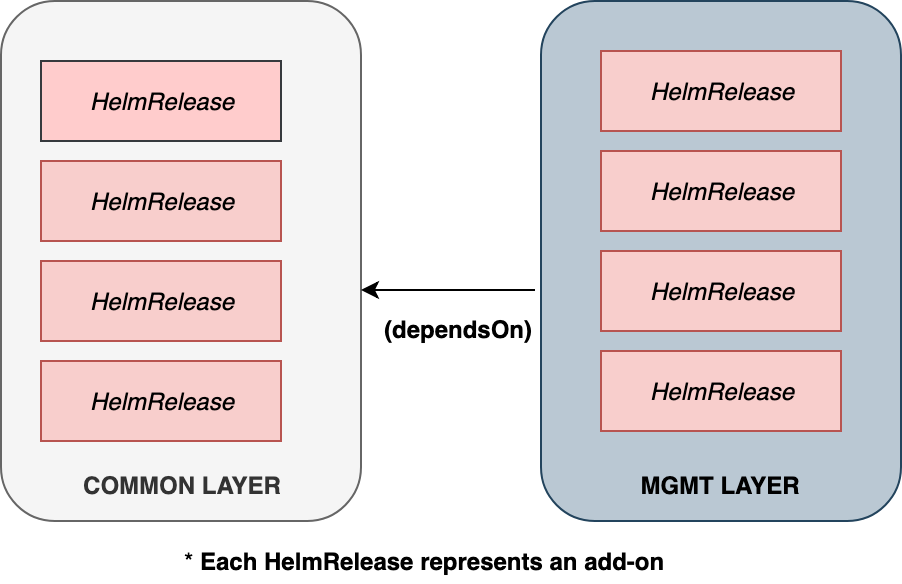

The diagram above was exported from draw.io. Its source (the exported page's mxGraphModel, read from the mxfile embedded in the PNG):
<mxGraphModel dx="946" dy="682" grid="1" gridSize="14" guides="1" tooltips="1" connect="1" arrows="1" fold="1" page="1" pageScale="1" pageWidth="850" pageHeight="1400" math="0" shadow="0">
  <root>
    <mxCell id="0" />
    <mxCell id="1" parent="0" />
    <mxCell id="w8iUl9cQruoeG7Djbvsk-2" value="&lt;br&gt;&lt;br&gt;&lt;br&gt;&lt;br&gt;&lt;br&gt;&lt;br&gt;&lt;br&gt;&lt;br&gt;&lt;br&gt;&lt;br&gt;&lt;br&gt;&lt;br&gt;&lt;br&gt;&lt;br&gt;&lt;br&gt;&lt;b&gt;&lt;br&gt;COMMON LAYER&lt;/b&gt;" style="rounded=1;whiteSpace=wrap;html=1;fillColor=#f5f5f5;strokeColor=#666666;fontColor=#333333;" vertex="1" parent="1">
      <mxGeometry x="120" y="200" width="180" height="260" as="geometry" />
    </mxCell>
    <mxCell id="w8iUl9cQruoeG7Djbvsk-3" value="&lt;i&gt;HelmRelease&lt;/i&gt;" style="rounded=0;whiteSpace=wrap;html=1;fillColor=#ffcccc;strokeColor=#36393d;" vertex="1" parent="1">
      <mxGeometry x="140" y="230" width="120" height="40" as="geometry" />
    </mxCell>
    <mxCell id="w8iUl9cQruoeG7Djbvsk-4" value="&lt;i&gt;HelmRelease&lt;/i&gt;" style="rounded=0;whiteSpace=wrap;html=1;fillColor=#f8cecc;strokeColor=#b85450;" vertex="1" parent="1">
      <mxGeometry x="140" y="280" width="120" height="40" as="geometry" />
    </mxCell>
    <mxCell id="w8iUl9cQruoeG7Djbvsk-5" value="&lt;i&gt;HelmRelease&lt;/i&gt;" style="rounded=0;whiteSpace=wrap;html=1;fillColor=#f8cecc;strokeColor=#b85450;" vertex="1" parent="1">
      <mxGeometry x="140" y="330" width="120" height="40" as="geometry" />
    </mxCell>
    <mxCell id="w8iUl9cQruoeG7Djbvsk-6" value="&lt;i&gt;HelmRelease&lt;/i&gt;" style="rounded=0;whiteSpace=wrap;html=1;fillColor=#f8cecc;strokeColor=#b85450;" vertex="1" parent="1">
      <mxGeometry x="140" y="380" width="120" height="40" as="geometry" />
    </mxCell>
    <mxCell id="w8iUl9cQruoeG7Djbvsk-7" value="&lt;br&gt;&lt;br&gt;&lt;br&gt;&lt;br&gt;&lt;br&gt;&lt;br&gt;&lt;br&gt;&lt;br&gt;&lt;br&gt;&lt;br&gt;&lt;br&gt;&lt;br&gt;&lt;br&gt;&lt;br&gt;&lt;br&gt;&lt;b&gt;&lt;br&gt;MGMT LAYER&lt;/b&gt;" style="rounded=1;whiteSpace=wrap;html=1;fillColor=#bac8d3;strokeColor=#23445d;" vertex="1" parent="1">
      <mxGeometry x="390" y="200" width="180" height="260" as="geometry" />
    </mxCell>
    <mxCell id="w8iUl9cQruoeG7Djbvsk-8" value="&lt;i&gt;HelmRelease&lt;/i&gt;" style="rounded=0;whiteSpace=wrap;html=1;fillColor=#f8cecc;strokeColor=#b85450;" vertex="1" parent="1">
      <mxGeometry x="420" y="225" width="120" height="40" as="geometry" />
    </mxCell>
    <mxCell id="w8iUl9cQruoeG7Djbvsk-9" value="&lt;i&gt;HelmRelease&lt;/i&gt;" style="rounded=0;whiteSpace=wrap;html=1;fillColor=#f8cecc;strokeColor=#b85450;" vertex="1" parent="1">
      <mxGeometry x="420" y="275" width="120" height="40" as="geometry" />
    </mxCell>
    <mxCell id="w8iUl9cQruoeG7Djbvsk-10" value="&lt;i&gt;HelmRelease&lt;/i&gt;" style="rounded=0;whiteSpace=wrap;html=1;fillColor=#f8cecc;strokeColor=#b85450;" vertex="1" parent="1">
      <mxGeometry x="420" y="325" width="120" height="40" as="geometry" />
    </mxCell>
    <mxCell id="w8iUl9cQruoeG7Djbvsk-11" value="&lt;i&gt;HelmRelease&lt;/i&gt;" style="rounded=0;whiteSpace=wrap;html=1;fillColor=#f8cecc;strokeColor=#b85450;" vertex="1" parent="1">
      <mxGeometry x="420" y="375" width="120" height="40" as="geometry" />
    </mxCell>
    <mxCell id="w8iUl9cQruoeG7Djbvsk-12" value="" style="endArrow=classic;html=1;" edge="1" parent="1">
      <mxGeometry width="50" height="50" relative="1" as="geometry">
        <mxPoint x="387" y="344.5" as="sourcePoint" />
        <mxPoint x="300" y="344.5" as="targetPoint" />
      </mxGeometry>
    </mxCell>
    <mxCell id="w8iUl9cQruoeG7Djbvsk-13" value="&lt;b&gt;(dependsOn)&lt;/b&gt;" style="text;html=1;resizable=0;points=[];autosize=1;align=left;verticalAlign=top;spacingTop=-4;" vertex="1" parent="1">
      <mxGeometry x="310" y="355" width="90" height="20" as="geometry" />
    </mxCell>
    <mxCell id="w8iUl9cQruoeG7Djbvsk-14" value="* &lt;b&gt;Each HelmRelease represents an add-on&lt;/b&gt;" style="text;html=1;resizable=0;points=[];autosize=1;align=left;verticalAlign=top;spacingTop=-4;" vertex="1" parent="1">
      <mxGeometry x="210" y="471" width="260" height="20" as="geometry" />
    </mxCell>
  </root>
</mxGraphModel>